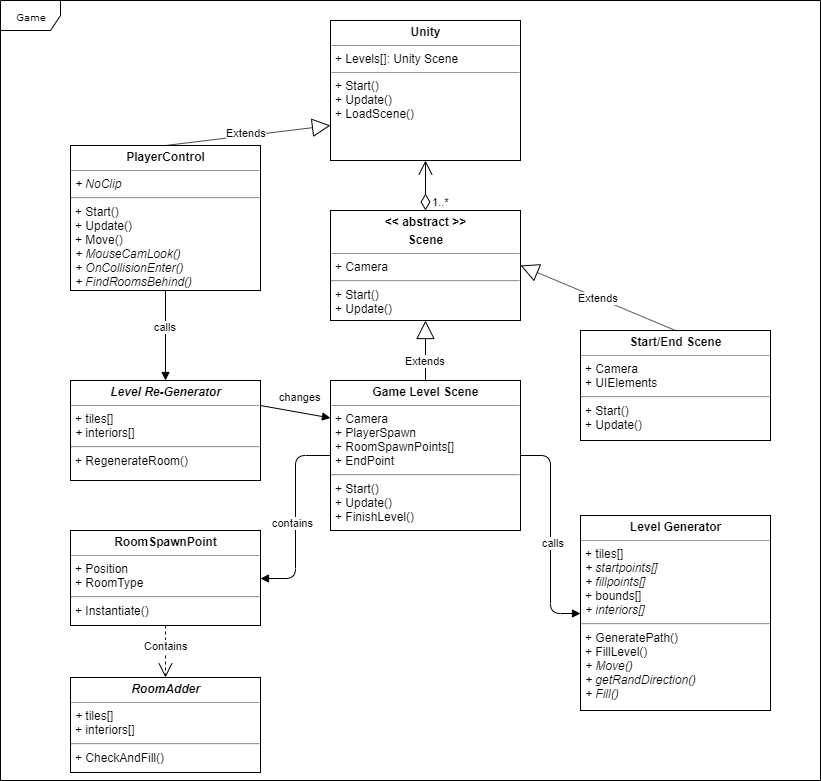

The diagram above was exported from draw.io. Its source (the exported page's mxGraphModel, read from the mxfile embedded in the PNG):
<mxGraphModel dx="1360" dy="922" grid="1" gridSize="10" guides="1" tooltips="1" connect="1" arrows="1" fold="1" page="1" pageScale="1" pageWidth="850" pageHeight="1100" background="#ffffff" math="0" shadow="0">
  <root>
    <mxCell id="0" />
    <mxCell id="1" parent="0" />
    <mxCell id="17acba5748e5396b-1" value="Game" style="shape=umlFrame;whiteSpace=wrap;html=1;rounded=0;shadow=0;comic=0;labelBackgroundColor=none;strokeWidth=1;fontFamily=Verdana;fontSize=10;align=center;" parent="1" vertex="1">
      <mxGeometry x="20" y="20" width="820" height="780" as="geometry" />
    </mxCell>
    <mxCell id="5d2195bd80daf111-18" value="&lt;p style=&quot;margin: 0px ; margin-top: 4px ; text-align: center&quot;&gt;&lt;b&gt;PlayerControl&lt;/b&gt;&lt;/p&gt;&lt;hr size=&quot;1&quot;&gt;&lt;p style=&quot;margin: 0px ; margin-left: 4px&quot;&gt;&lt;/p&gt;&lt;p style=&quot;margin: 0px ; margin-left: 4px&quot;&gt;&lt;i&gt;+ NoClip&lt;/i&gt;&lt;/p&gt;&lt;hr&gt;&lt;p style=&quot;margin: 0px ; margin-left: 4px&quot;&gt;+ Start()&lt;br&gt;+ Update()&lt;/p&gt;&lt;p style=&quot;margin: 0px ; margin-left: 4px&quot;&gt;+ Move()&lt;/p&gt;&lt;p style=&quot;margin: 0px ; margin-left: 4px&quot;&gt;&lt;i&gt;+ MouseCamLook()&lt;/i&gt;&lt;/p&gt;&lt;p style=&quot;margin: 0px ; margin-left: 4px&quot;&gt;&lt;i&gt;+ OnCollisionEnter()&lt;/i&gt;&lt;/p&gt;&lt;p style=&quot;margin: 0px ; margin-left: 4px&quot;&gt;&lt;i&gt;+ FindRoomsBehind()&lt;/i&gt;&lt;/p&gt;" style="verticalAlign=top;align=left;overflow=fill;fontSize=12;fontFamily=Helvetica;html=1;rounded=0;shadow=0;comic=0;labelBackgroundColor=none;strokeWidth=1" parent="1" vertex="1">
      <mxGeometry x="90" y="165" width="190" height="145" as="geometry" />
    </mxCell>
    <mxCell id="vPVbH3B0CYFIq1NmOwBQ-2" value="&lt;p style=&quot;margin: 0px ; margin-top: 4px ; text-align: center&quot;&gt;&lt;b&gt;Unity&lt;/b&gt;&lt;/p&gt;&lt;hr size=&quot;1&quot;&gt;&lt;p style=&quot;margin: 0px ; margin-left: 4px&quot;&gt;+ Levels[]: Unity Scene&lt;br&gt;&lt;/p&gt;&lt;hr size=&quot;1&quot;&gt;&lt;p style=&quot;margin: 0px ; margin-left: 4px&quot;&gt;+ Start()&lt;br&gt;+ Update()&lt;/p&gt;&lt;p style=&quot;margin: 0px ; margin-left: 4px&quot;&gt;+ LoadScene()&lt;/p&gt;&lt;p style=&quot;margin: 0px ; margin-left: 4px&quot;&gt;&lt;br&gt;&lt;/p&gt;" style="verticalAlign=top;align=left;overflow=fill;fontSize=12;fontFamily=Helvetica;html=1;rounded=0;shadow=0;comic=0;labelBackgroundColor=none;strokeWidth=1" parent="1" vertex="1">
      <mxGeometry x="350" y="40" width="190" height="140" as="geometry" />
    </mxCell>
    <mxCell id="vPVbH3B0CYFIq1NmOwBQ-3" value="&lt;p style=&quot;margin: 0px ; margin-top: 4px ; text-align: center&quot;&gt;&lt;b&gt;&amp;lt;&amp;lt; abstract &amp;gt;&amp;gt;&lt;/b&gt;&lt;/p&gt;&lt;p style=&quot;margin: 0px ; margin-top: 4px ; text-align: center&quot;&gt;&lt;b&gt;Scene&lt;/b&gt;&lt;/p&gt;&lt;hr size=&quot;1&quot;&gt;&lt;p style=&quot;margin: 0px ; margin-left: 4px&quot;&gt;&lt;/p&gt;&lt;p style=&quot;margin: 0px ; margin-left: 4px&quot;&gt;+ Camera&lt;/p&gt;&lt;hr&gt;&lt;p style=&quot;margin: 0px ; margin-left: 4px&quot;&gt;+ Start()&lt;br&gt;+ Update()&lt;/p&gt;&lt;p style=&quot;margin: 0px ; margin-left: 4px&quot;&gt;&lt;br&gt;&lt;/p&gt;" style="verticalAlign=top;align=left;overflow=fill;fontSize=12;fontFamily=Helvetica;html=1;rounded=0;shadow=0;comic=0;labelBackgroundColor=none;strokeWidth=1;strokeColor=#000000;" parent="1" vertex="1">
      <mxGeometry x="350" y="230" width="190" height="110" as="geometry" />
    </mxCell>
    <mxCell id="vPVbH3B0CYFIq1NmOwBQ-16" value="calls" style="edgeStyle=orthogonalEdgeStyle;rounded=1;comic=0;orthogonalLoop=1;jettySize=auto;html=1;shadow=0;align=left;verticalAlign=top;endFill=1;endArrow=block;" parent="1" source="vPVbH3B0CYFIq1NmOwBQ-10" target="vPVbH3B0CYFIq1NmOwBQ-15" edge="1">
      <mxGeometry x="-0.0367" y="-10" relative="1" as="geometry">
        <mxPoint as="offset" />
      </mxGeometry>
    </mxCell>
    <mxCell id="vPVbH3B0CYFIq1NmOwBQ-10" value="&lt;p style=&quot;margin: 0px ; margin-top: 4px ; text-align: center&quot;&gt;&lt;b&gt;Game Level Scene&lt;/b&gt;&lt;br&gt;&lt;/p&gt;&lt;hr size=&quot;1&quot;&gt;&lt;p style=&quot;margin: 0px ; margin-left: 4px&quot;&gt;&lt;/p&gt;&lt;p style=&quot;margin: 0px ; margin-left: 4px&quot;&gt;+ Camera&lt;/p&gt;&lt;p style=&quot;margin: 0px ; margin-left: 4px&quot;&gt;+ PlayerSpawn&lt;/p&gt;&lt;p style=&quot;margin: 0px ; margin-left: 4px&quot;&gt;+ RoomSpawnPoints[]&lt;/p&gt;&lt;p style=&quot;margin: 0px ; margin-left: 4px&quot;&gt;+ EndPoint&lt;/p&gt;&lt;hr&gt;&lt;p style=&quot;margin: 0px ; margin-left: 4px&quot;&gt;+ Start()&lt;br&gt;+ Update()&lt;/p&gt;&lt;p style=&quot;margin: 0px ; margin-left: 4px&quot;&gt;+ FinishLevel()&lt;/p&gt;&lt;p style=&quot;margin: 0px ; margin-left: 4px&quot;&gt;&lt;br&gt;&lt;/p&gt;" style="verticalAlign=top;align=left;overflow=fill;fontSize=12;fontFamily=Helvetica;html=1;rounded=0;shadow=0;comic=0;labelBackgroundColor=none;strokeWidth=1;strokeColor=#000000;" parent="1" vertex="1">
      <mxGeometry x="350" y="400" width="190" height="150" as="geometry" />
    </mxCell>
    <mxCell id="vPVbH3B0CYFIq1NmOwBQ-15" value="&lt;p style=&quot;margin: 0px ; margin-top: 4px ; text-align: center&quot;&gt;&lt;b&gt;Level Generator&lt;/b&gt;&lt;br&gt;&lt;/p&gt;&lt;hr size=&quot;1&quot;&gt;&lt;p style=&quot;margin: 0px ; margin-left: 4px&quot;&gt;&lt;/p&gt;&lt;p style=&quot;margin: 0px ; margin-left: 4px&quot;&gt;+ tiles[]&lt;/p&gt;&lt;p style=&quot;margin: 0px ; margin-left: 4px&quot;&gt;&lt;i&gt;+ startpoints[]&lt;/i&gt;&lt;/p&gt;&lt;p style=&quot;margin: 0px ; margin-left: 4px&quot;&gt;&lt;i&gt;+ fillpoints[]&lt;/i&gt;&lt;/p&gt;&lt;p style=&quot;margin: 0px ; margin-left: 4px&quot;&gt;+ bounds[]&lt;/p&gt;&lt;p style=&quot;margin: 0px ; margin-left: 4px&quot;&gt;&lt;i&gt;+ interiors[]&lt;/i&gt;&lt;/p&gt;&lt;hr&gt;&lt;p style=&quot;margin: 0px ; margin-left: 4px&quot;&gt;+ GeneratePath()&lt;/p&gt;&lt;p style=&quot;margin: 0px ; margin-left: 4px&quot;&gt;+ FillLevel()&lt;/p&gt;&lt;p style=&quot;margin: 0px ; margin-left: 4px&quot;&gt;&lt;i&gt;+ Move()&lt;/i&gt;&lt;/p&gt;&lt;p style=&quot;margin: 0px ; margin-left: 4px&quot;&gt;&lt;i&gt;+ getRandDirection()&lt;/i&gt;&lt;/p&gt;&lt;p style=&quot;margin: 0px ; margin-left: 4px&quot;&gt;&lt;i&gt;+ Fill()&lt;/i&gt;&lt;/p&gt;" style="verticalAlign=top;align=left;overflow=fill;fontSize=12;fontFamily=Helvetica;html=1;rounded=0;shadow=0;comic=0;labelBackgroundColor=none;strokeWidth=1;strokeColor=#000000;" parent="1" vertex="1">
      <mxGeometry x="600" y="535" width="190" height="195" as="geometry" />
    </mxCell>
    <mxCell id="vPVbH3B0CYFIq1NmOwBQ-13" value="&lt;p style=&quot;margin: 0px ; margin-top: 4px ; text-align: center&quot;&gt;&lt;b&gt;RoomSpawnPoint&lt;/b&gt;&lt;br&gt;&lt;/p&gt;&lt;hr size=&quot;1&quot;&gt;&lt;p style=&quot;margin: 0px ; margin-left: 4px&quot;&gt;&lt;/p&gt;&lt;p style=&quot;margin: 0px ; margin-left: 4px&quot;&gt;+ Position&lt;/p&gt;&lt;p style=&quot;margin: 0px ; margin-left: 4px&quot;&gt;+ RoomType&lt;br&gt;&lt;/p&gt;&lt;hr&gt;&lt;p style=&quot;margin: 0px ; margin-left: 4px&quot;&gt;+ Instantiate()&lt;/p&gt;" style="verticalAlign=top;align=left;overflow=fill;fontSize=12;fontFamily=Helvetica;html=1;rounded=0;shadow=0;comic=0;labelBackgroundColor=none;strokeWidth=1;strokeColor=#000000;" parent="1" vertex="1">
      <mxGeometry x="90" y="550" width="190" height="95" as="geometry" />
    </mxCell>
    <mxCell id="vPVbH3B0CYFIq1NmOwBQ-4" value="1..*" style="endArrow=open;html=1;endSize=12;startArrow=diamondThin;startSize=14;startFill=0;edgeStyle=orthogonalEdgeStyle;align=left;verticalAlign=bottom;entryX=0.5;entryY=1;entryDx=0;entryDy=0;exitX=0.5;exitY=0;exitDx=0;exitDy=0;comic=0;shadow=0;" parent="1" source="vPVbH3B0CYFIq1NmOwBQ-3" target="vPVbH3B0CYFIq1NmOwBQ-2" edge="1">
      <mxGeometry x="-1" y="-5" relative="1" as="geometry">
        <mxPoint x="380" y="440" as="sourcePoint" />
        <mxPoint x="540" y="440" as="targetPoint" />
        <mxPoint as="offset" />
      </mxGeometry>
    </mxCell>
    <mxCell id="vPVbH3B0CYFIq1NmOwBQ-5" value="Extends" style="endArrow=block;endSize=16;endFill=0;html=1;entryX=0;entryY=0.75;entryDx=0;entryDy=0;exitX=0.5;exitY=0;exitDx=0;exitDy=0;" parent="1" source="5d2195bd80daf111-18" target="vPVbH3B0CYFIq1NmOwBQ-2" edge="1">
      <mxGeometry x="-0.0178" y="3" width="160" relative="1" as="geometry">
        <mxPoint x="320" y="550" as="sourcePoint" />
        <mxPoint x="480" y="550" as="targetPoint" />
        <mxPoint as="offset" />
      </mxGeometry>
    </mxCell>
    <mxCell id="vPVbH3B0CYFIq1NmOwBQ-6" value="&lt;p style=&quot;margin: 0px ; margin-top: 4px ; text-align: center&quot;&gt;&lt;b&gt;Start/End Scene&lt;/b&gt;&lt;/p&gt;&lt;hr size=&quot;1&quot;&gt;&lt;p style=&quot;margin: 0px ; margin-left: 4px&quot;&gt;&lt;/p&gt;&lt;p style=&quot;margin: 0px 0px 0px 4px&quot;&gt;+ Camera&lt;/p&gt;&lt;p style=&quot;margin: 0px 0px 0px 4px&quot;&gt;+ UIElements&lt;/p&gt;&lt;hr&gt;&lt;p style=&quot;margin: 0px 0px 0px 4px&quot;&gt;+ Start()&lt;br&gt;+ Update()&lt;/p&gt;" style="verticalAlign=top;align=left;overflow=fill;fontSize=12;fontFamily=Helvetica;html=1;rounded=0;shadow=0;comic=0;labelBackgroundColor=none;strokeWidth=1" parent="1" vertex="1">
      <mxGeometry x="600" y="350" width="190" height="110" as="geometry" />
    </mxCell>
    <mxCell id="vPVbH3B0CYFIq1NmOwBQ-7" value="Extends" style="endArrow=block;endSize=16;endFill=0;html=1;entryX=1;entryY=0.5;entryDx=0;entryDy=0;exitX=0.5;exitY=0;exitDx=0;exitDy=0;" parent="1" source="vPVbH3B0CYFIq1NmOwBQ-6" target="vPVbH3B0CYFIq1NmOwBQ-3" edge="1">
      <mxGeometry width="160" relative="1" as="geometry">
        <mxPoint x="185" y="210" as="sourcePoint" />
        <mxPoint x="360" y="155" as="targetPoint" />
      </mxGeometry>
    </mxCell>
    <mxCell id="vPVbH3B0CYFIq1NmOwBQ-12" value="Extends" style="endArrow=block;endSize=16;endFill=0;html=1;entryX=0.5;entryY=1;entryDx=0;entryDy=0;exitX=0.5;exitY=0;exitDx=0;exitDy=0;" parent="1" source="vPVbH3B0CYFIq1NmOwBQ-10" target="vPVbH3B0CYFIq1NmOwBQ-3" edge="1">
      <mxGeometry x="-0.3333" width="160" relative="1" as="geometry">
        <mxPoint x="195" y="390" as="sourcePoint" />
        <mxPoint x="360" y="322.5" as="targetPoint" />
        <mxPoint as="offset" />
      </mxGeometry>
    </mxCell>
    <mxCell id="vPVbH3B0CYFIq1NmOwBQ-17" value="contains" style="endArrow=block;endFill=1;html=1;edgeStyle=orthogonalEdgeStyle;align=left;verticalAlign=top;shadow=0;exitX=0;exitY=0.5;exitDx=0;exitDy=0;entryX=1;entryY=0.5;entryDx=0;entryDy=0;" parent="1" source="vPVbH3B0CYFIq1NmOwBQ-10" target="vPVbH3B0CYFIq1NmOwBQ-13" edge="1">
      <mxGeometry x="-0.0674" y="-25" relative="1" as="geometry">
        <mxPoint x="210" y="540" as="sourcePoint" />
        <mxPoint x="370" y="540" as="targetPoint" />
        <mxPoint as="offset" />
      </mxGeometry>
    </mxCell>
    <mxCell id="vPVbH3B0CYFIq1NmOwBQ-18" value="" style="resizable=0;html=1;align=left;verticalAlign=bottom;labelBackgroundColor=#ffffff;fontSize=10;" parent="vPVbH3B0CYFIq1NmOwBQ-17" connectable="0" vertex="1">
      <mxGeometry x="-1" relative="1" as="geometry" />
    </mxCell>
    <mxCell id="ERVKlqM4diXEsxIZ5I3t-1" value="&lt;p style=&quot;margin: 0px ; margin-top: 4px ; text-align: center&quot;&gt;&lt;b&gt;&lt;i&gt;RoomAdder&lt;/i&gt;&lt;/b&gt;&lt;br&gt;&lt;/p&gt;&lt;hr size=&quot;1&quot;&gt;&lt;p style=&quot;margin: 0px ; margin-left: 4px&quot;&gt;&lt;/p&gt;&lt;p style=&quot;margin: 0px ; margin-left: 4px&quot;&gt;&lt;i&gt;+ &lt;/i&gt;tiles[]&lt;/p&gt;&lt;p style=&quot;margin: 0px ; margin-left: 4px&quot;&gt;+ interiors[]&lt;/p&gt;&lt;hr&gt;&lt;p style=&quot;margin: 0px ; margin-left: 4px&quot;&gt;+ CheckAndFill()&lt;/p&gt;" style="verticalAlign=top;align=left;overflow=fill;fontSize=12;fontFamily=Helvetica;html=1;rounded=0;shadow=0;comic=0;labelBackgroundColor=none;strokeWidth=1;strokeColor=#000000;" vertex="1" parent="1">
      <mxGeometry x="90" y="697" width="190" height="95" as="geometry" />
    </mxCell>
    <mxCell id="ERVKlqM4diXEsxIZ5I3t-2" value="Contains" style="endArrow=open;endSize=12;dashed=1;html=1;exitX=0.5;exitY=1;exitDx=0;exitDy=0;entryX=0.5;entryY=0;entryDx=0;entryDy=0;" edge="1" parent="1" source="vPVbH3B0CYFIq1NmOwBQ-13" target="ERVKlqM4diXEsxIZ5I3t-1">
      <mxGeometry x="-0.2308" width="160" relative="1" as="geometry">
        <mxPoint x="360" y="690" as="sourcePoint" />
        <mxPoint x="520" y="690" as="targetPoint" />
        <mxPoint as="offset" />
      </mxGeometry>
    </mxCell>
    <mxCell id="ERVKlqM4diXEsxIZ5I3t-3" value="&lt;p style=&quot;margin: 0px ; margin-top: 4px ; text-align: center&quot;&gt;&lt;i&gt;&lt;b&gt;Level Re-Generator&lt;/b&gt;&lt;br&gt;&lt;/i&gt;&lt;/p&gt;&lt;hr size=&quot;1&quot;&gt;&lt;p style=&quot;margin: 0px ; margin-left: 4px&quot;&gt;&lt;/p&gt;&lt;p style=&quot;margin: 0px ; margin-left: 4px&quot;&gt;+ tiles[]&lt;/p&gt;&lt;p style=&quot;margin: 0px ; margin-left: 4px&quot;&gt;&lt;i&gt;+ &lt;/i&gt;interiors[]&lt;/p&gt;&lt;hr&gt;&lt;p style=&quot;margin: 0px ; margin-left: 4px&quot;&gt;+ RegenerateRoom()&lt;/p&gt;" style="verticalAlign=top;align=left;overflow=fill;fontSize=12;fontFamily=Helvetica;html=1;rounded=0;shadow=0;comic=0;labelBackgroundColor=none;strokeWidth=1;strokeColor=#000000;" vertex="1" parent="1">
      <mxGeometry x="90" y="400" width="190" height="100" as="geometry" />
    </mxCell>
    <mxCell id="ERVKlqM4diXEsxIZ5I3t-4" value="calls" style="html=1;verticalAlign=bottom;endArrow=block;exitX=0.5;exitY=1;exitDx=0;exitDy=0;entryX=0.5;entryY=0;entryDx=0;entryDy=0;" edge="1" parent="1" source="5d2195bd80daf111-18" target="ERVKlqM4diXEsxIZ5I3t-3">
      <mxGeometry width="80" relative="1" as="geometry">
        <mxPoint x="20" y="810" as="sourcePoint" />
        <mxPoint x="100" y="810" as="targetPoint" />
      </mxGeometry>
    </mxCell>
    <mxCell id="ERVKlqM4diXEsxIZ5I3t-5" value="changes" style="html=1;verticalAlign=bottom;endArrow=block;exitX=1;exitY=0.25;exitDx=0;exitDy=0;entryX=0;entryY=0.25;entryDx=0;entryDy=0;" edge="1" parent="1" source="ERVKlqM4diXEsxIZ5I3t-3" target="vPVbH3B0CYFIq1NmOwBQ-10">
      <mxGeometry x="0.1075" y="7" width="80" relative="1" as="geometry">
        <mxPoint x="20" y="810" as="sourcePoint" />
        <mxPoint x="100" y="810" as="targetPoint" />
        <mxPoint as="offset" />
      </mxGeometry>
    </mxCell>
  </root>
</mxGraphModel>